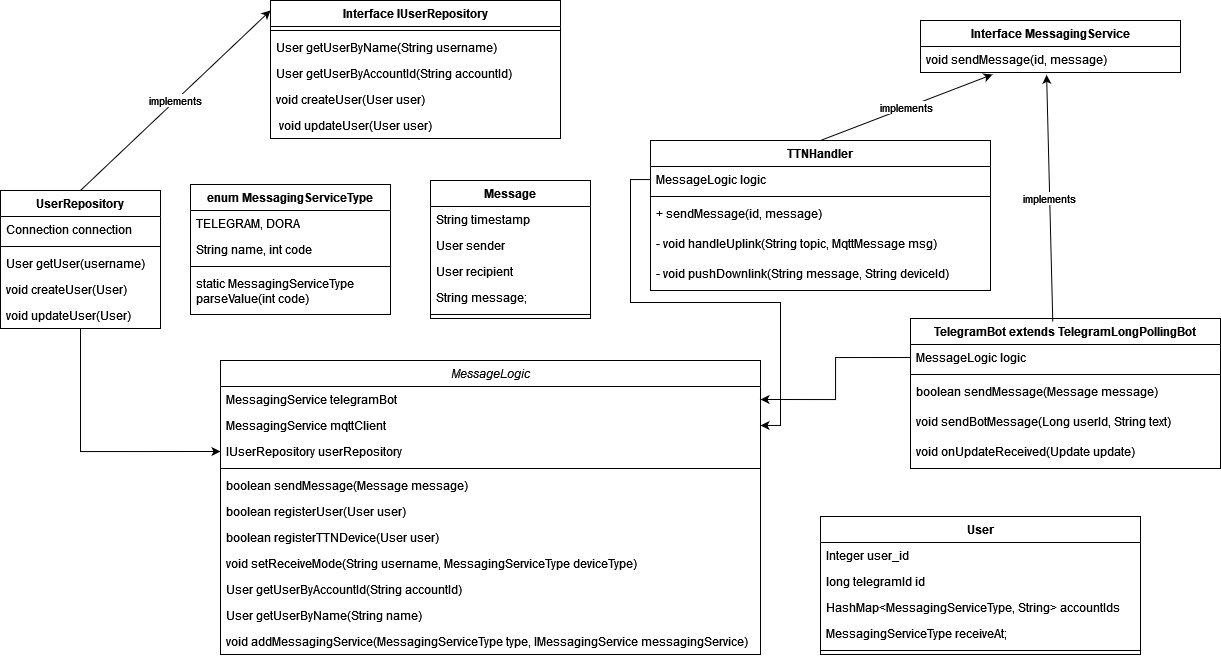

The diagram above was exported from draw.io. Its source (the exported page's mxGraphModel, read from the mxfile embedded in the PNG):
<mxGraphModel dx="2856" dy="2508" grid="1" gridSize="10" guides="1" tooltips="1" connect="1" arrows="1" fold="1" page="1" pageScale="1" pageWidth="1169" pageHeight="1654" math="0" shadow="0">
  <root>
    <mxCell id="WIyWlLk6GJQsqaUBKTNV-0" />
    <mxCell id="WIyWlLk6GJQsqaUBKTNV-1" parent="WIyWlLk6GJQsqaUBKTNV-0" />
    <mxCell id="zkfFHV4jXpPFQw0GAbJ--0" value="MessageLogic" style="swimlane;fontStyle=2;align=center;verticalAlign=top;childLayout=stackLayout;horizontal=1;startSize=26;horizontalStack=0;resizeParent=1;resizeLast=0;collapsible=1;marginBottom=0;rounded=0;shadow=0;strokeWidth=1;" parent="WIyWlLk6GJQsqaUBKTNV-1" vertex="1">
      <mxGeometry x="130" y="120" width="540" height="294" as="geometry">
        <mxRectangle x="230" y="140" width="160" height="26" as="alternateBounds" />
      </mxGeometry>
    </mxCell>
    <mxCell id="zkfFHV4jXpPFQw0GAbJ--1" value="MessagingService telegramBot" style="text;align=left;verticalAlign=top;spacingLeft=4;spacingRight=4;overflow=hidden;rotatable=0;points=[[0,0.5],[1,0.5]];portConstraint=eastwest;" parent="zkfFHV4jXpPFQw0GAbJ--0" vertex="1">
      <mxGeometry y="26" width="540" height="26" as="geometry" />
    </mxCell>
    <mxCell id="zkfFHV4jXpPFQw0GAbJ--2" value="MessagingService mqttClient" style="text;align=left;verticalAlign=top;spacingLeft=4;spacingRight=4;overflow=hidden;rotatable=0;points=[[0,0.5],[1,0.5]];portConstraint=eastwest;rounded=0;shadow=0;html=0;" parent="zkfFHV4jXpPFQw0GAbJ--0" vertex="1">
      <mxGeometry y="52" width="540" height="26" as="geometry" />
    </mxCell>
    <mxCell id="nrUqs6Fm-Amj8soXKctU-0" value="IUserRepository userRepository" style="text;align=left;verticalAlign=top;spacingLeft=4;spacingRight=4;overflow=hidden;rotatable=0;points=[[0,0.5],[1,0.5]];portConstraint=eastwest;rounded=0;shadow=0;html=0;" parent="zkfFHV4jXpPFQw0GAbJ--0" vertex="1">
      <mxGeometry y="78" width="540" height="26" as="geometry" />
    </mxCell>
    <mxCell id="zkfFHV4jXpPFQw0GAbJ--4" value="" style="line;html=1;strokeWidth=1;align=left;verticalAlign=middle;spacingTop=-1;spacingLeft=3;spacingRight=3;rotatable=0;labelPosition=right;points=[];portConstraint=eastwest;" parent="zkfFHV4jXpPFQw0GAbJ--0" vertex="1">
      <mxGeometry y="104" width="540" height="8" as="geometry" />
    </mxCell>
    <mxCell id="zkfFHV4jXpPFQw0GAbJ--5" value="boolean sendMessage(Message message)" style="text;align=left;verticalAlign=top;spacingLeft=4;spacingRight=4;overflow=hidden;rotatable=0;points=[[0,0.5],[1,0.5]];portConstraint=eastwest;" parent="zkfFHV4jXpPFQw0GAbJ--0" vertex="1">
      <mxGeometry y="112" width="540" height="26" as="geometry" />
    </mxCell>
    <mxCell id="nrUqs6Fm-Amj8soXKctU-2" value="boolean registerUser(User user)" style="text;align=left;verticalAlign=top;spacingLeft=4;spacingRight=4;overflow=hidden;rotatable=0;points=[[0,0.5],[1,0.5]];portConstraint=eastwest;" parent="zkfFHV4jXpPFQw0GAbJ--0" vertex="1">
      <mxGeometry y="138" width="540" height="26" as="geometry" />
    </mxCell>
    <mxCell id="nrUqs6Fm-Amj8soXKctU-3" value="boolean registerTTNDevice(User user)" style="text;align=left;verticalAlign=top;spacingLeft=4;spacingRight=4;overflow=hidden;rotatable=0;points=[[0,0.5],[1,0.5]];portConstraint=eastwest;" parent="zkfFHV4jXpPFQw0GAbJ--0" vertex="1">
      <mxGeometry y="164" width="540" height="26" as="geometry" />
    </mxCell>
    <mxCell id="nrUqs6Fm-Amj8soXKctU-4" value="void setReceiveMode(String username, MessagingServiceType deviceType)" style="text;align=left;verticalAlign=top;spacingLeft=4;spacingRight=4;overflow=hidden;rotatable=0;points=[[0,0.5],[1,0.5]];portConstraint=eastwest;" parent="zkfFHV4jXpPFQw0GAbJ--0" vertex="1">
      <mxGeometry y="190" width="540" height="26" as="geometry" />
    </mxCell>
    <mxCell id="GzYkx4zi_hiXrR-vht1n-12" value="User getUserByAccountId(String accountId)" style="text;align=left;verticalAlign=top;spacingLeft=4;spacingRight=4;overflow=hidden;rotatable=0;points=[[0,0.5],[1,0.5]];portConstraint=eastwest;" vertex="1" parent="zkfFHV4jXpPFQw0GAbJ--0">
      <mxGeometry y="216" width="540" height="26" as="geometry" />
    </mxCell>
    <mxCell id="GzYkx4zi_hiXrR-vht1n-13" value="User getUserByName(String name)" style="text;align=left;verticalAlign=top;spacingLeft=4;spacingRight=4;overflow=hidden;rotatable=0;points=[[0,0.5],[1,0.5]];portConstraint=eastwest;" vertex="1" parent="zkfFHV4jXpPFQw0GAbJ--0">
      <mxGeometry y="242" width="540" height="26" as="geometry" />
    </mxCell>
    <mxCell id="GzYkx4zi_hiXrR-vht1n-14" value="void addMessagingService(MessagingServiceType type, IMessagingService messagingService)" style="text;align=left;verticalAlign=top;spacingLeft=4;spacingRight=4;overflow=hidden;rotatable=0;points=[[0,0.5],[1,0.5]];portConstraint=eastwest;" vertex="1" parent="zkfFHV4jXpPFQw0GAbJ--0">
      <mxGeometry y="268" width="540" height="26" as="geometry" />
    </mxCell>
    <mxCell id="nrUqs6Fm-Amj8soXKctU-5" value="Interface MessagingService" style="swimlane;fontStyle=1;align=center;verticalAlign=top;childLayout=stackLayout;horizontal=1;startSize=26;horizontalStack=0;resizeParent=1;resizeParentMax=0;resizeLast=0;collapsible=1;marginBottom=0;whiteSpace=wrap;html=1;" parent="WIyWlLk6GJQsqaUBKTNV-1" vertex="1">
      <mxGeometry x="830" y="-220" width="260" height="52" as="geometry" />
    </mxCell>
    <mxCell id="nrUqs6Fm-Amj8soXKctU-6" value="void sendMessage(id, message)" style="text;strokeColor=none;fillColor=none;align=left;verticalAlign=top;spacingLeft=4;spacingRight=4;overflow=hidden;rotatable=0;points=[[0,0.5],[1,0.5]];portConstraint=eastwest;whiteSpace=wrap;html=1;" parent="nrUqs6Fm-Amj8soXKctU-5" vertex="1">
      <mxGeometry y="26" width="260" height="26" as="geometry" />
    </mxCell>
    <mxCell id="nrUqs6Fm-Amj8soXKctU-14" value="TelegramBot extends TelegramLongPollingBot" style="swimlane;fontStyle=1;align=center;verticalAlign=top;childLayout=stackLayout;horizontal=1;startSize=26;horizontalStack=0;resizeParent=1;resizeParentMax=0;resizeLast=0;collapsible=1;marginBottom=0;whiteSpace=wrap;html=1;" parent="WIyWlLk6GJQsqaUBKTNV-1" vertex="1">
      <mxGeometry x="820" y="78" width="310" height="150" as="geometry" />
    </mxCell>
    <mxCell id="nrUqs6Fm-Amj8soXKctU-15" value="MessageLogic logic" style="text;strokeColor=none;fillColor=none;align=left;verticalAlign=top;spacingLeft=4;spacingRight=4;overflow=hidden;rotatable=0;points=[[0,0.5],[1,0.5]];portConstraint=eastwest;whiteSpace=wrap;html=1;" parent="nrUqs6Fm-Amj8soXKctU-14" vertex="1">
      <mxGeometry y="26" width="310" height="26" as="geometry" />
    </mxCell>
    <mxCell id="nrUqs6Fm-Amj8soXKctU-16" value="" style="line;strokeWidth=1;fillColor=none;align=left;verticalAlign=middle;spacingTop=-1;spacingLeft=3;spacingRight=3;rotatable=0;labelPosition=right;points=[];portConstraint=eastwest;strokeColor=inherit;" parent="nrUqs6Fm-Amj8soXKctU-14" vertex="1">
      <mxGeometry y="52" width="310" height="8" as="geometry" />
    </mxCell>
    <mxCell id="nrUqs6Fm-Amj8soXKctU-17" value="boolean sendMessage(Message message)" style="text;strokeColor=none;fillColor=none;align=left;verticalAlign=top;spacingLeft=4;spacingRight=4;overflow=hidden;rotatable=0;points=[[0,0.5],[1,0.5]];portConstraint=eastwest;whiteSpace=wrap;html=1;" parent="nrUqs6Fm-Amj8soXKctU-14" vertex="1">
      <mxGeometry y="60" width="310" height="30" as="geometry" />
    </mxCell>
    <mxCell id="GzYkx4zi_hiXrR-vht1n-17" value="void sendBotMessage(Long userId, String text)" style="text;strokeColor=none;fillColor=none;align=left;verticalAlign=top;spacingLeft=4;spacingRight=4;overflow=hidden;rotatable=0;points=[[0,0.5],[1,0.5]];portConstraint=eastwest;whiteSpace=wrap;html=1;" vertex="1" parent="nrUqs6Fm-Amj8soXKctU-14">
      <mxGeometry y="90" width="310" height="30" as="geometry" />
    </mxCell>
    <mxCell id="GzYkx4zi_hiXrR-vht1n-19" value="void onUpdateReceived(Update update) " style="text;strokeColor=none;fillColor=none;align=left;verticalAlign=top;spacingLeft=4;spacingRight=4;overflow=hidden;rotatable=0;points=[[0,0.5],[1,0.5]];portConstraint=eastwest;whiteSpace=wrap;html=1;" vertex="1" parent="nrUqs6Fm-Amj8soXKctU-14">
      <mxGeometry y="120" width="310" height="30" as="geometry" />
    </mxCell>
    <mxCell id="nrUqs6Fm-Amj8soXKctU-18" value="TTNHandler" style="swimlane;fontStyle=1;align=center;verticalAlign=top;childLayout=stackLayout;horizontal=1;startSize=26;horizontalStack=0;resizeParent=1;resizeParentMax=0;resizeLast=0;collapsible=1;marginBottom=0;whiteSpace=wrap;html=1;" parent="WIyWlLk6GJQsqaUBKTNV-1" vertex="1">
      <mxGeometry x="560" y="-100" width="340" height="150" as="geometry" />
    </mxCell>
    <mxCell id="nrUqs6Fm-Amj8soXKctU-19" value="MessageLogic logic" style="text;strokeColor=none;fillColor=none;align=left;verticalAlign=top;spacingLeft=4;spacingRight=4;overflow=hidden;rotatable=0;points=[[0,0.5],[1,0.5]];portConstraint=eastwest;whiteSpace=wrap;html=1;" parent="nrUqs6Fm-Amj8soXKctU-18" vertex="1">
      <mxGeometry y="26" width="340" height="26" as="geometry" />
    </mxCell>
    <mxCell id="nrUqs6Fm-Amj8soXKctU-20" value="" style="line;strokeWidth=1;fillColor=none;align=left;verticalAlign=middle;spacingTop=-1;spacingLeft=3;spacingRight=3;rotatable=0;labelPosition=right;points=[];portConstraint=eastwest;strokeColor=inherit;" parent="nrUqs6Fm-Amj8soXKctU-18" vertex="1">
      <mxGeometry y="52" width="340" height="8" as="geometry" />
    </mxCell>
    <mxCell id="nrUqs6Fm-Amj8soXKctU-21" value="+ sendMessage(id, message)" style="text;strokeColor=none;fillColor=none;align=left;verticalAlign=top;spacingLeft=4;spacingRight=4;overflow=hidden;rotatable=0;points=[[0,0.5],[1,0.5]];portConstraint=eastwest;whiteSpace=wrap;html=1;" parent="nrUqs6Fm-Amj8soXKctU-18" vertex="1">
      <mxGeometry y="60" width="340" height="30" as="geometry" />
    </mxCell>
    <mxCell id="GzYkx4zi_hiXrR-vht1n-15" value="- void handleUplink(String topic, MqttMessage msg)" style="text;strokeColor=none;fillColor=none;align=left;verticalAlign=top;spacingLeft=4;spacingRight=4;overflow=hidden;rotatable=0;points=[[0,0.5],[1,0.5]];portConstraint=eastwest;whiteSpace=wrap;html=1;" vertex="1" parent="nrUqs6Fm-Amj8soXKctU-18">
      <mxGeometry y="90" width="340" height="30" as="geometry" />
    </mxCell>
    <mxCell id="GzYkx4zi_hiXrR-vht1n-16" value="- void pushDownlink(String message, String deviceId)" style="text;strokeColor=none;fillColor=none;align=left;verticalAlign=top;spacingLeft=4;spacingRight=4;overflow=hidden;rotatable=0;points=[[0,0.5],[1,0.5]];portConstraint=eastwest;whiteSpace=wrap;html=1;" vertex="1" parent="nrUqs6Fm-Amj8soXKctU-18">
      <mxGeometry y="120" width="340" height="30" as="geometry" />
    </mxCell>
    <mxCell id="nrUqs6Fm-Amj8soXKctU-22" value="implements" style="endArrow=classic;html=1;rounded=0;entryX=0.485;entryY=1.09;entryDx=0;entryDy=0;entryPerimeter=0;exitX=0.459;exitY=0.022;exitDx=0;exitDy=0;exitPerimeter=0;" parent="WIyWlLk6GJQsqaUBKTNV-1" target="nrUqs6Fm-Amj8soXKctU-6" edge="1" source="nrUqs6Fm-Amj8soXKctU-14">
      <mxGeometry width="50" height="50" relative="1" as="geometry">
        <mxPoint x="820" y="170" as="sourcePoint" />
        <mxPoint x="790" y="270" as="targetPoint" />
      </mxGeometry>
    </mxCell>
    <mxCell id="nrUqs6Fm-Amj8soXKctU-23" value="implements" style="endArrow=classic;html=1;rounded=0;entryX=0.277;entryY=1.077;entryDx=0;entryDy=0;entryPerimeter=0;exitX=0.5;exitY=0;exitDx=0;exitDy=0;" parent="WIyWlLk6GJQsqaUBKTNV-1" source="nrUqs6Fm-Amj8soXKctU-18" target="nrUqs6Fm-Amj8soXKctU-6" edge="1">
      <mxGeometry width="50" height="50" relative="1" as="geometry">
        <mxPoint x="790" y="280" as="sourcePoint" />
        <mxPoint x="876" y="214" as="targetPoint" />
      </mxGeometry>
    </mxCell>
    <mxCell id="nrUqs6Fm-Amj8soXKctU-41" style="edgeStyle=orthogonalEdgeStyle;rounded=0;orthogonalLoop=1;jettySize=auto;html=1;entryX=0;entryY=0.5;entryDx=0;entryDy=0;" parent="WIyWlLk6GJQsqaUBKTNV-1" source="nrUqs6Fm-Amj8soXKctU-28" target="nrUqs6Fm-Amj8soXKctU-0" edge="1">
      <mxGeometry relative="1" as="geometry" />
    </mxCell>
    <mxCell id="nrUqs6Fm-Amj8soXKctU-28" value="UserRepository" style="swimlane;fontStyle=1;align=center;verticalAlign=top;childLayout=stackLayout;horizontal=1;startSize=26;horizontalStack=0;resizeParent=1;resizeParentMax=0;resizeLast=0;collapsible=1;marginBottom=0;whiteSpace=wrap;html=1;" parent="WIyWlLk6GJQsqaUBKTNV-1" vertex="1">
      <mxGeometry x="-90" y="-50" width="160" height="138" as="geometry" />
    </mxCell>
    <mxCell id="nrUqs6Fm-Amj8soXKctU-29" value="Connection connection" style="text;strokeColor=none;fillColor=none;align=left;verticalAlign=top;spacingLeft=4;spacingRight=4;overflow=hidden;rotatable=0;points=[[0,0.5],[1,0.5]];portConstraint=eastwest;whiteSpace=wrap;html=1;" parent="nrUqs6Fm-Amj8soXKctU-28" vertex="1">
      <mxGeometry y="26" width="160" height="26" as="geometry" />
    </mxCell>
    <mxCell id="nrUqs6Fm-Amj8soXKctU-30" value="" style="line;strokeWidth=1;fillColor=none;align=left;verticalAlign=middle;spacingTop=-1;spacingLeft=3;spacingRight=3;rotatable=0;labelPosition=right;points=[];portConstraint=eastwest;strokeColor=inherit;" parent="nrUqs6Fm-Amj8soXKctU-28" vertex="1">
      <mxGeometry y="52" width="160" height="8" as="geometry" />
    </mxCell>
    <mxCell id="nrUqs6Fm-Amj8soXKctU-31" value="User getUser(username)" style="text;strokeColor=none;fillColor=none;align=left;verticalAlign=top;spacingLeft=4;spacingRight=4;overflow=hidden;rotatable=0;points=[[0,0.5],[1,0.5]];portConstraint=eastwest;whiteSpace=wrap;html=1;" parent="nrUqs6Fm-Amj8soXKctU-28" vertex="1">
      <mxGeometry y="60" width="160" height="26" as="geometry" />
    </mxCell>
    <mxCell id="nrUqs6Fm-Amj8soXKctU-42" value="void createUser(User)" style="text;strokeColor=none;fillColor=none;align=left;verticalAlign=top;spacingLeft=4;spacingRight=4;overflow=hidden;rotatable=0;points=[[0,0.5],[1,0.5]];portConstraint=eastwest;whiteSpace=wrap;html=1;" parent="nrUqs6Fm-Amj8soXKctU-28" vertex="1">
      <mxGeometry y="86" width="160" height="26" as="geometry" />
    </mxCell>
    <mxCell id="nrUqs6Fm-Amj8soXKctU-43" value="void updateUser(User)" style="text;strokeColor=none;fillColor=none;align=left;verticalAlign=top;spacingLeft=4;spacingRight=4;overflow=hidden;rotatable=0;points=[[0,0.5],[1,0.5]];portConstraint=eastwest;whiteSpace=wrap;html=1;" parent="nrUqs6Fm-Amj8soXKctU-28" vertex="1">
      <mxGeometry y="112" width="160" height="26" as="geometry" />
    </mxCell>
    <mxCell id="nrUqs6Fm-Amj8soXKctU-34" value="User" style="swimlane;fontStyle=1;align=center;verticalAlign=top;childLayout=stackLayout;horizontal=1;startSize=26;horizontalStack=0;resizeParent=1;resizeParentMax=0;resizeLast=0;collapsible=1;marginBottom=0;whiteSpace=wrap;html=1;" parent="WIyWlLk6GJQsqaUBKTNV-1" vertex="1">
      <mxGeometry x="730" y="276" width="320" height="138" as="geometry" />
    </mxCell>
    <mxCell id="nrUqs6Fm-Amj8soXKctU-35" value="Integer user_id" style="text;strokeColor=none;fillColor=none;align=left;verticalAlign=top;spacingLeft=4;spacingRight=4;overflow=hidden;rotatable=0;points=[[0,0.5],[1,0.5]];portConstraint=eastwest;whiteSpace=wrap;html=1;" parent="nrUqs6Fm-Amj8soXKctU-34" vertex="1">
      <mxGeometry y="26" width="320" height="26" as="geometry" />
    </mxCell>
    <mxCell id="nrUqs6Fm-Amj8soXKctU-38" value="long telegramId id" style="text;strokeColor=none;fillColor=none;align=left;verticalAlign=top;spacingLeft=4;spacingRight=4;overflow=hidden;rotatable=0;points=[[0,0.5],[1,0.5]];portConstraint=eastwest;whiteSpace=wrap;html=1;" parent="nrUqs6Fm-Amj8soXKctU-34" vertex="1">
      <mxGeometry y="52" width="320" height="26" as="geometry" />
    </mxCell>
    <mxCell id="nrUqs6Fm-Amj8soXKctU-39" value="HashMap&amp;lt;MessagingServiceType, String&amp;gt; accountIds" style="text;strokeColor=none;fillColor=none;align=left;verticalAlign=top;spacingLeft=4;spacingRight=4;overflow=hidden;rotatable=0;points=[[0,0.5],[1,0.5]];portConstraint=eastwest;whiteSpace=wrap;html=1;" parent="nrUqs6Fm-Amj8soXKctU-34" vertex="1">
      <mxGeometry y="78" width="320" height="26" as="geometry" />
    </mxCell>
    <mxCell id="nrUqs6Fm-Amj8soXKctU-40" value="MessagingServiceType receiveAt;" style="text;strokeColor=none;fillColor=none;align=left;verticalAlign=top;spacingLeft=4;spacingRight=4;overflow=hidden;rotatable=0;points=[[0,0.5],[1,0.5]];portConstraint=eastwest;whiteSpace=wrap;html=1;" parent="nrUqs6Fm-Amj8soXKctU-34" vertex="1">
      <mxGeometry y="104" width="320" height="26" as="geometry" />
    </mxCell>
    <mxCell id="nrUqs6Fm-Amj8soXKctU-36" value="" style="line;strokeWidth=1;fillColor=none;align=left;verticalAlign=middle;spacingTop=-1;spacingLeft=3;spacingRight=3;rotatable=0;labelPosition=right;points=[];portConstraint=eastwest;strokeColor=inherit;" parent="nrUqs6Fm-Amj8soXKctU-34" vertex="1">
      <mxGeometry y="130" width="320" height="8" as="geometry" />
    </mxCell>
    <mxCell id="GzYkx4zi_hiXrR-vht1n-0" value="Message" style="swimlane;fontStyle=1;align=center;verticalAlign=top;childLayout=stackLayout;horizontal=1;startSize=26;horizontalStack=0;resizeParent=1;resizeParentMax=0;resizeLast=0;collapsible=1;marginBottom=0;whiteSpace=wrap;html=1;" vertex="1" parent="WIyWlLk6GJQsqaUBKTNV-1">
      <mxGeometry x="340" y="-60" width="160" height="138" as="geometry" />
    </mxCell>
    <mxCell id="GzYkx4zi_hiXrR-vht1n-1" value="String timestamp" style="text;strokeColor=none;fillColor=none;align=left;verticalAlign=top;spacingLeft=4;spacingRight=4;overflow=hidden;rotatable=0;points=[[0,0.5],[1,0.5]];portConstraint=eastwest;whiteSpace=wrap;html=1;" vertex="1" parent="GzYkx4zi_hiXrR-vht1n-0">
      <mxGeometry y="26" width="160" height="26" as="geometry" />
    </mxCell>
    <mxCell id="GzYkx4zi_hiXrR-vht1n-2" value="User sender" style="text;strokeColor=none;fillColor=none;align=left;verticalAlign=top;spacingLeft=4;spacingRight=4;overflow=hidden;rotatable=0;points=[[0,0.5],[1,0.5]];portConstraint=eastwest;whiteSpace=wrap;html=1;" vertex="1" parent="GzYkx4zi_hiXrR-vht1n-0">
      <mxGeometry y="52" width="160" height="26" as="geometry" />
    </mxCell>
    <mxCell id="GzYkx4zi_hiXrR-vht1n-3" value="User recipient" style="text;strokeColor=none;fillColor=none;align=left;verticalAlign=top;spacingLeft=4;spacingRight=4;overflow=hidden;rotatable=0;points=[[0,0.5],[1,0.5]];portConstraint=eastwest;whiteSpace=wrap;html=1;" vertex="1" parent="GzYkx4zi_hiXrR-vht1n-0">
      <mxGeometry y="78" width="160" height="26" as="geometry" />
    </mxCell>
    <mxCell id="GzYkx4zi_hiXrR-vht1n-4" value="String message;" style="text;strokeColor=none;fillColor=none;align=left;verticalAlign=top;spacingLeft=4;spacingRight=4;overflow=hidden;rotatable=0;points=[[0,0.5],[1,0.5]];portConstraint=eastwest;whiteSpace=wrap;html=1;" vertex="1" parent="GzYkx4zi_hiXrR-vht1n-0">
      <mxGeometry y="104" width="160" height="26" as="geometry" />
    </mxCell>
    <mxCell id="GzYkx4zi_hiXrR-vht1n-5" value="" style="line;strokeWidth=1;fillColor=none;align=left;verticalAlign=middle;spacingTop=-1;spacingLeft=3;spacingRight=3;rotatable=0;labelPosition=right;points=[];portConstraint=eastwest;strokeColor=inherit;" vertex="1" parent="GzYkx4zi_hiXrR-vht1n-0">
      <mxGeometry y="130" width="160" height="8" as="geometry" />
    </mxCell>
    <mxCell id="GzYkx4zi_hiXrR-vht1n-10" style="edgeStyle=orthogonalEdgeStyle;rounded=0;orthogonalLoop=1;jettySize=auto;html=1;entryX=1;entryY=0.5;entryDx=0;entryDy=0;" edge="1" parent="WIyWlLk6GJQsqaUBKTNV-1" source="nrUqs6Fm-Amj8soXKctU-19" target="zkfFHV4jXpPFQw0GAbJ--2">
      <mxGeometry relative="1" as="geometry" />
    </mxCell>
    <mxCell id="GzYkx4zi_hiXrR-vht1n-26" value="Interface IUserRepository" style="swimlane;fontStyle=1;align=center;verticalAlign=top;childLayout=stackLayout;horizontal=1;startSize=26;horizontalStack=0;resizeParent=1;resizeParentMax=0;resizeLast=0;collapsible=1;marginBottom=0;whiteSpace=wrap;html=1;" vertex="1" parent="WIyWlLk6GJQsqaUBKTNV-1">
      <mxGeometry x="180" y="-240" width="290" height="138" as="geometry" />
    </mxCell>
    <mxCell id="GzYkx4zi_hiXrR-vht1n-28" value="" style="line;strokeWidth=1;fillColor=none;align=left;verticalAlign=middle;spacingTop=-1;spacingLeft=3;spacingRight=3;rotatable=0;labelPosition=right;points=[];portConstraint=eastwest;strokeColor=inherit;" vertex="1" parent="GzYkx4zi_hiXrR-vht1n-26">
      <mxGeometry y="26" width="290" height="8" as="geometry" />
    </mxCell>
    <mxCell id="GzYkx4zi_hiXrR-vht1n-29" value="User getUserByName(String username)" style="text;strokeColor=none;fillColor=none;align=left;verticalAlign=top;spacingLeft=4;spacingRight=4;overflow=hidden;rotatable=0;points=[[0,0.5],[1,0.5]];portConstraint=eastwest;whiteSpace=wrap;html=1;" vertex="1" parent="GzYkx4zi_hiXrR-vht1n-26">
      <mxGeometry y="34" width="290" height="26" as="geometry" />
    </mxCell>
    <mxCell id="GzYkx4zi_hiXrR-vht1n-30" value="User getUserByAccountId(String accountId)" style="text;strokeColor=none;fillColor=none;align=left;verticalAlign=top;spacingLeft=4;spacingRight=4;overflow=hidden;rotatable=0;points=[[0,0.5],[1,0.5]];portConstraint=eastwest;whiteSpace=wrap;html=1;" vertex="1" parent="GzYkx4zi_hiXrR-vht1n-26">
      <mxGeometry y="60" width="290" height="26" as="geometry" />
    </mxCell>
    <mxCell id="GzYkx4zi_hiXrR-vht1n-31" value="void createUser(User user)" style="text;strokeColor=none;fillColor=none;align=left;verticalAlign=top;spacingLeft=4;spacingRight=4;overflow=hidden;rotatable=0;points=[[0,0.5],[1,0.5]];portConstraint=eastwest;whiteSpace=wrap;html=1;" vertex="1" parent="GzYkx4zi_hiXrR-vht1n-26">
      <mxGeometry y="86" width="290" height="26" as="geometry" />
    </mxCell>
    <mxCell id="GzYkx4zi_hiXrR-vht1n-32" value="&amp;nbsp;void updateUser(User user)" style="text;strokeColor=none;fillColor=none;align=left;verticalAlign=top;spacingLeft=4;spacingRight=4;overflow=hidden;rotatable=0;points=[[0,0.5],[1,0.5]];portConstraint=eastwest;whiteSpace=wrap;html=1;" vertex="1" parent="GzYkx4zi_hiXrR-vht1n-26">
      <mxGeometry y="112" width="290" height="26" as="geometry" />
    </mxCell>
    <mxCell id="GzYkx4zi_hiXrR-vht1n-33" value="implements" style="endArrow=classic;html=1;rounded=0;entryX=0;entryY=0.072;entryDx=0;entryDy=0;entryPerimeter=0;exitX=0.5;exitY=0;exitDx=0;exitDy=0;" edge="1" parent="WIyWlLk6GJQsqaUBKTNV-1" source="nrUqs6Fm-Amj8soXKctU-28" target="GzYkx4zi_hiXrR-vht1n-26">
      <mxGeometry width="50" height="50" relative="1" as="geometry">
        <mxPoint y="-86" as="sourcePoint" />
        <mxPoint x="122" y="-152" as="targetPoint" />
      </mxGeometry>
    </mxCell>
    <mxCell id="GzYkx4zi_hiXrR-vht1n-34" style="edgeStyle=orthogonalEdgeStyle;rounded=0;orthogonalLoop=1;jettySize=auto;html=1;exitX=0;exitY=0.5;exitDx=0;exitDy=0;entryX=1;entryY=0.5;entryDx=0;entryDy=0;" edge="1" parent="WIyWlLk6GJQsqaUBKTNV-1" source="nrUqs6Fm-Amj8soXKctU-15" target="zkfFHV4jXpPFQw0GAbJ--1">
      <mxGeometry relative="1" as="geometry" />
    </mxCell>
    <mxCell id="GzYkx4zi_hiXrR-vht1n-35" value="enum MessagingServiceType" style="swimlane;fontStyle=1;align=center;verticalAlign=top;childLayout=stackLayout;horizontal=1;startSize=26;horizontalStack=0;resizeParent=1;resizeParentMax=0;resizeLast=0;collapsible=1;marginBottom=0;whiteSpace=wrap;html=1;" vertex="1" parent="WIyWlLk6GJQsqaUBKTNV-1">
      <mxGeometry x="100" y="-56" width="200" height="130" as="geometry" />
    </mxCell>
    <mxCell id="GzYkx4zi_hiXrR-vht1n-36" value="&lt;div&gt;TELEGRAM, DORA&lt;/div&gt;&lt;div&gt;&lt;br&gt;&lt;/div&gt;&lt;div&gt;&lt;br&gt;&lt;/div&gt;" style="text;strokeColor=none;fillColor=none;align=left;verticalAlign=top;spacingLeft=4;spacingRight=4;overflow=hidden;rotatable=0;points=[[0,0.5],[1,0.5]];portConstraint=eastwest;whiteSpace=wrap;html=1;" vertex="1" parent="GzYkx4zi_hiXrR-vht1n-35">
      <mxGeometry y="26" width="200" height="26" as="geometry" />
    </mxCell>
    <mxCell id="GzYkx4zi_hiXrR-vht1n-39" value="String name, int code" style="text;strokeColor=none;fillColor=none;align=left;verticalAlign=top;spacingLeft=4;spacingRight=4;overflow=hidden;rotatable=0;points=[[0,0.5],[1,0.5]];portConstraint=eastwest;whiteSpace=wrap;html=1;" vertex="1" parent="GzYkx4zi_hiXrR-vht1n-35">
      <mxGeometry y="52" width="200" height="26" as="geometry" />
    </mxCell>
    <mxCell id="GzYkx4zi_hiXrR-vht1n-40" value="" style="line;strokeWidth=1;fillColor=none;align=left;verticalAlign=middle;spacingTop=-1;spacingLeft=3;spacingRight=3;rotatable=0;labelPosition=right;points=[];portConstraint=eastwest;strokeColor=inherit;" vertex="1" parent="GzYkx4zi_hiXrR-vht1n-35">
      <mxGeometry y="78" width="200" height="8" as="geometry" />
    </mxCell>
    <mxCell id="GzYkx4zi_hiXrR-vht1n-47" value="static MessagingServiceType parseValue(int code)" style="text;strokeColor=none;fillColor=none;align=left;verticalAlign=top;spacingLeft=4;spacingRight=4;overflow=hidden;rotatable=0;points=[[0,0.5],[1,0.5]];portConstraint=eastwest;whiteSpace=wrap;html=1;" vertex="1" parent="GzYkx4zi_hiXrR-vht1n-35">
      <mxGeometry y="86" width="200" height="44" as="geometry" />
    </mxCell>
  </root>
</mxGraphModel>